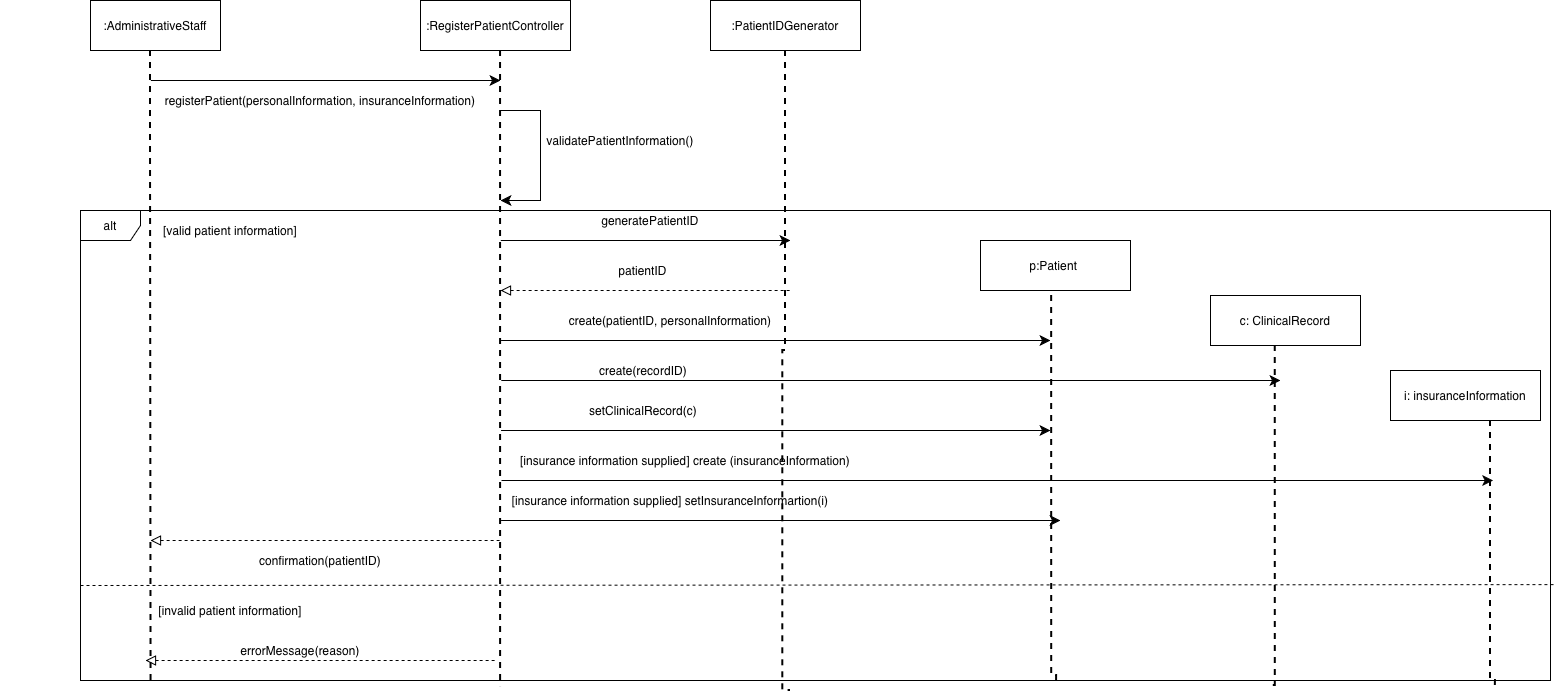

The diagram above was exported from draw.io. Its source (the exported page's mxGraphModel, read from the mxfile embedded in the PNG):
<mxGraphModel dx="2668" dy="1102" grid="1" gridSize="10" guides="1" tooltips="1" connect="1" arrows="1" fold="1" page="1" pageScale="1" pageWidth="850" pageHeight="1100" math="0" shadow="0">
  <root>
    <mxCell id="0" />
    <mxCell id="1" parent="0" />
    <mxCell id="KWjV3VIxvJckmXoQk_6W-1" parent="1" style="rounded=0;whiteSpace=wrap;html=1;" value=":AdministrativeStaff" vertex="1">
      <mxGeometry height="50" width="130" x="60" y="40" as="geometry" />
    </mxCell>
    <mxCell id="KWjV3VIxvJckmXoQk_6W-3" edge="1" parent="1" style="edgeStyle=orthogonalEdgeStyle;rounded=0;orthogonalLoop=1;jettySize=auto;html=1;defaultLabelBackgroundColor=gap;elbow=vertical;endArrow=none;endFill=0;strokeWidth=2;dashed=1;entryX=0.048;entryY=1.009;entryDx=0;entryDy=0;entryPerimeter=0;" target="KWjV3VIxvJckmXoQk_6W-43">
      <mxGeometry relative="1" x="-0.6957" as="geometry">
        <Array as="points" />
        <mxPoint x="120" y="90" as="sourcePoint" />
        <mxPoint x="120" y="740" as="targetPoint" />
      </mxGeometry>
    </mxCell>
    <mxCell id="KWjV3VIxvJckmXoQk_6W-4" edge="1" parent="1" style="edgeStyle=none;orthogonalLoop=1;jettySize=auto;html=1;rounded=0;fontSize=12;defaultLabelBackgroundColor=page;labelPadding=0 4;startSize=8;endSize=8;curved=1;" value="">
      <mxGeometry relative="1" width="120" as="geometry">
        <Array as="points" />
        <mxPoint x="120" y="120" as="sourcePoint" />
        <mxPoint x="470" y="120" as="targetPoint" />
      </mxGeometry>
    </mxCell>
    <mxCell id="KWjV3VIxvJckmXoQk_6W-5" parent="1" style="text;html=1;whiteSpace=wrap;strokeColor=none;fillColor=none;align=center;verticalAlign=middle;rounded=0;fontSize=16;" value="&lt;font style=&quot;font-size: 12px;&quot;&gt;registerPatient(personalInformation, insuranceInformation)&lt;/font&gt;" vertex="1">
      <mxGeometry height="20" width="460" x="60" y="130" as="geometry" />
    </mxCell>
    <mxCell id="KWjV3VIxvJckmXoQk_6W-6" edge="1" parent="1" style="edgeStyle=orthogonalEdgeStyle;rounded=0;orthogonalLoop=1;jettySize=auto;html=1;defaultLabelBackgroundColor=gap;elbow=vertical;endArrow=none;endFill=0;strokeWidth=2;dashed=1;">
      <mxGeometry relative="1" x="-0.7322" as="geometry">
        <Array as="points" />
        <mxPoint x="470.05" y="90" as="sourcePoint" />
        <mxPoint x="470.1" y="726.11" as="targetPoint" />
      </mxGeometry>
    </mxCell>
    <mxCell id="KWjV3VIxvJckmXoQk_6W-7" parent="1" style="rounded=0;whiteSpace=wrap;html=1;" value=":RegisterPatientController" vertex="1">
      <mxGeometry height="50" width="150" x="390" y="40" as="geometry" />
    </mxCell>
    <mxCell id="KWjV3VIxvJckmXoQk_6W-8" edge="1" parent="1" style="edgeStyle=orthogonalEdgeStyle;orthogonalLoop=1;jettySize=auto;html=1;rounded=0;fontSize=12;defaultLabelBackgroundColor=page;labelPadding=0 4;startSize=8;endSize=8;" value="">
      <mxGeometry relative="1" width="120" x="-0.9444" as="geometry">
        <Array as="points">
          <mxPoint x="470" y="150" />
          <mxPoint x="510" y="150" />
          <mxPoint x="510" y="240" />
        </Array>
        <mxPoint x="470" y="150" as="sourcePoint" />
        <mxPoint x="470" y="240" as="targetPoint" />
      </mxGeometry>
    </mxCell>
    <mxCell id="KWjV3VIxvJckmXoQk_6W-10" parent="1" style="text;html=1;whiteSpace=wrap;strokeColor=none;fillColor=none;align=center;verticalAlign=middle;rounded=0;fontSize=16;" value="&lt;font style=&quot;font-size: 12px;&quot;&gt;validatePatientInformation()&lt;/font&gt;" vertex="1">
      <mxGeometry height="20" width="180" x="500" y="170" as="geometry" />
    </mxCell>
    <mxCell id="KWjV3VIxvJckmXoQk_6W-11" edge="1" parent="1" style="edgeStyle=none;orthogonalLoop=1;jettySize=auto;html=1;rounded=0;fontSize=12;defaultLabelBackgroundColor=page;labelPadding=0 4;startSize=8;endSize=8;curved=1;startArrow=block;startFill=0;endArrow=none;endFill=0;sketch=0;dashed=1;" value="">
      <mxGeometry relative="1" width="120" as="geometry">
        <Array as="points" />
        <mxPoint x="120" y="580" as="sourcePoint" />
        <mxPoint x="470" y="580" as="targetPoint" />
      </mxGeometry>
    </mxCell>
    <mxCell id="KWjV3VIxvJckmXoQk_6W-12" parent="1" style="text;html=1;whiteSpace=wrap;strokeColor=none;fillColor=none;align=center;verticalAlign=middle;rounded=0;fontSize=16;dashed=1;" value="&lt;font style=&quot;font-size: 12px;&quot;&gt;confirmation(patientID)&lt;/font&gt;" vertex="1">
      <mxGeometry height="20" width="290" x="145" y="590" as="geometry" />
    </mxCell>
    <mxCell id="KWjV3VIxvJckmXoQk_6W-14" parent="1" style="rounded=0;whiteSpace=wrap;html=1;" value=":PatientIDGenerator" vertex="1">
      <mxGeometry height="50" width="150" x="680" y="40" as="geometry" />
    </mxCell>
    <mxCell id="KWjV3VIxvJckmXoQk_6W-16" parent="1" style="rounded=0;whiteSpace=wrap;html=1;" value="p:Patient&amp;nbsp;" vertex="1">
      <mxGeometry height="50" width="150" x="950" y="280" as="geometry" />
    </mxCell>
    <mxCell id="KWjV3VIxvJckmXoQk_6W-17" parent="1" style="rounded=0;whiteSpace=wrap;html=1;" value="c: ClinicalRecord" vertex="1">
      <mxGeometry height="50" width="150" x="1180" y="335" as="geometry" />
    </mxCell>
    <mxCell id="KWjV3VIxvJckmXoQk_6W-18" edge="1" parent="1" style="edgeStyle=orthogonalEdgeStyle;rounded=0;orthogonalLoop=1;jettySize=auto;html=1;defaultLabelBackgroundColor=gap;elbow=vertical;endArrow=none;endFill=0;strokeWidth=2;dashed=1;">
      <mxGeometry relative="1" x="-0.6464" as="geometry">
        <Array as="points">
          <mxPoint x="755" y="390" />
          <mxPoint x="752.3" y="390" />
        </Array>
        <mxPoint x="755" y="90" as="sourcePoint" />
        <mxPoint x="760" y="730" as="targetPoint" />
      </mxGeometry>
    </mxCell>
    <mxCell id="KWjV3VIxvJckmXoQk_6W-21" edge="1" parent="1" style="edgeStyle=none;orthogonalLoop=1;jettySize=auto;html=1;rounded=0;fontSize=12;defaultLabelBackgroundColor=page;labelPadding=0 4;startSize=8;endSize=8;curved=1;" value="">
      <mxGeometry relative="1" width="120" as="geometry">
        <Array as="points" />
        <mxPoint x="470" y="280" as="sourcePoint" />
        <mxPoint x="760" y="280" as="targetPoint" />
      </mxGeometry>
    </mxCell>
    <mxCell id="KWjV3VIxvJckmXoQk_6W-22" parent="1" style="text;html=1;whiteSpace=wrap;strokeColor=none;fillColor=none;align=center;verticalAlign=middle;rounded=0;fontSize=16;" value="&lt;font style=&quot;font-size: 12px;&quot;&gt;generatePatientID&lt;/font&gt;" vertex="1">
      <mxGeometry height="20" width="460" x="390" y="250" as="geometry" />
    </mxCell>
    <mxCell id="KWjV3VIxvJckmXoQk_6W-23" edge="1" parent="1" style="edgeStyle=none;orthogonalLoop=1;jettySize=auto;html=1;rounded=0;fontSize=12;defaultLabelBackgroundColor=page;labelPadding=0 4;startSize=8;endSize=8;curved=1;startArrow=block;startFill=0;endArrow=none;endFill=0;sketch=0;dashed=1;" value="">
      <mxGeometry relative="1" width="120" as="geometry">
        <Array as="points" />
        <mxPoint x="470" y="330" as="sourcePoint" />
        <mxPoint x="760" y="330" as="targetPoint" />
      </mxGeometry>
    </mxCell>
    <mxCell id="KWjV3VIxvJckmXoQk_6W-24" parent="1" style="text;html=1;whiteSpace=wrap;strokeColor=none;fillColor=none;align=center;verticalAlign=middle;rounded=0;fontSize=16;" value="&lt;font style=&quot;font-size: 12px;&quot;&gt;patientID&lt;/font&gt;" vertex="1">
      <mxGeometry height="20" width="25" x="600" y="300" as="geometry" />
    </mxCell>
    <mxCell id="KWjV3VIxvJckmXoQk_6W-28" edge="1" parent="1" style="edgeStyle=none;orthogonalLoop=1;jettySize=auto;html=1;rounded=0;fontSize=12;defaultLabelBackgroundColor=page;labelPadding=0 4;startSize=8;endSize=8;curved=1;" value="">
      <mxGeometry relative="1" width="120" as="geometry">
        <Array as="points" />
        <mxPoint x="470" y="380" as="sourcePoint" />
        <mxPoint x="1020" y="380" as="targetPoint" />
      </mxGeometry>
    </mxCell>
    <mxCell id="KWjV3VIxvJckmXoQk_6W-29" parent="1" style="text;html=1;whiteSpace=wrap;strokeColor=none;fillColor=none;align=center;verticalAlign=middle;rounded=0;fontSize=16;" value="&lt;font style=&quot;font-size: 12px;&quot;&gt;create(patientID, personalInformation)&lt;/font&gt;" vertex="1">
      <mxGeometry height="20" width="460" x="410" y="350" as="geometry" />
    </mxCell>
    <mxCell id="KWjV3VIxvJckmXoQk_6W-30" edge="1" parent="1" style="edgeStyle=none;orthogonalLoop=1;jettySize=auto;html=1;rounded=0;fontSize=12;defaultLabelBackgroundColor=page;labelPadding=0 4;startSize=8;endSize=8;curved=1;" value="">
      <mxGeometry relative="1" width="120" as="geometry">
        <Array as="points" />
        <mxPoint x="470" y="420" as="sourcePoint" />
        <mxPoint x="1250" y="420" as="targetPoint" />
      </mxGeometry>
    </mxCell>
    <mxCell id="KWjV3VIxvJckmXoQk_6W-31" parent="1" style="text;html=1;whiteSpace=wrap;strokeColor=none;fillColor=none;align=center;verticalAlign=middle;rounded=0;fontSize=16;" value="&lt;font style=&quot;font-size: 12px;&quot;&gt;create(recordID)&lt;/font&gt;" vertex="1">
      <mxGeometry height="20" width="460" x="382.5" y="400" as="geometry" />
    </mxCell>
    <mxCell id="KWjV3VIxvJckmXoQk_6W-33" edge="1" parent="1" style="edgeStyle=none;orthogonalLoop=1;jettySize=auto;html=1;rounded=0;fontSize=12;defaultLabelBackgroundColor=page;labelPadding=0 4;startSize=8;endSize=8;curved=1;" value="">
      <mxGeometry relative="1" width="120" as="geometry">
        <Array as="points" />
        <mxPoint x="470" y="470" as="sourcePoint" />
        <mxPoint x="1020" y="470" as="targetPoint" />
      </mxGeometry>
    </mxCell>
    <mxCell id="KWjV3VIxvJckmXoQk_6W-34" parent="1" style="text;html=1;whiteSpace=wrap;strokeColor=none;fillColor=none;align=center;verticalAlign=middle;rounded=0;fontSize=16;" value="&lt;font style=&quot;font-size: 12px;&quot;&gt;setClinicalRecord(c)&lt;/font&gt;" vertex="1">
      <mxGeometry height="20" width="460" x="382.5" y="440" as="geometry" />
    </mxCell>
    <mxCell id="KWjV3VIxvJckmXoQk_6W-36" parent="1" style="rounded=0;whiteSpace=wrap;html=1;" value="i: insuranceInformation" vertex="1">
      <mxGeometry height="50" width="150" x="1360" y="410" as="geometry" />
    </mxCell>
    <mxCell id="KWjV3VIxvJckmXoQk_6W-38" edge="1" parent="1" style="edgeStyle=none;orthogonalLoop=1;jettySize=auto;html=1;rounded=0;fontSize=12;defaultLabelBackgroundColor=page;labelPadding=0 4;startSize=8;endSize=8;curved=1;" value="">
      <mxGeometry relative="1" width="120" as="geometry">
        <Array as="points" />
        <mxPoint x="470" y="520" as="sourcePoint" />
        <mxPoint x="1462.6666666666667" y="520" as="targetPoint" />
      </mxGeometry>
    </mxCell>
    <mxCell id="KWjV3VIxvJckmXoQk_6W-39" parent="1" style="text;html=1;whiteSpace=wrap;strokeColor=none;fillColor=none;align=center;verticalAlign=middle;rounded=0;fontSize=16;" value="&lt;span style=&quot;font-size: 12px;&quot;&gt;[insurance information&amp;nbsp;supplied] create (insuranceInformation)&lt;/span&gt;" vertex="1">
      <mxGeometry height="20" width="460" x="425" y="490" as="geometry" />
    </mxCell>
    <mxCell id="KWjV3VIxvJckmXoQk_6W-40" edge="1" parent="1" style="edgeStyle=none;orthogonalLoop=1;jettySize=auto;html=1;rounded=0;fontSize=12;defaultLabelBackgroundColor=page;labelPadding=0 4;startSize=8;endSize=8;curved=1;" value="">
      <mxGeometry relative="1" width="120" as="geometry">
        <Array as="points" />
        <mxPoint x="470" y="560" as="sourcePoint" />
        <mxPoint x="1030" y="560" as="targetPoint" />
      </mxGeometry>
    </mxCell>
    <mxCell id="KWjV3VIxvJckmXoQk_6W-41" parent="1" style="text;html=1;whiteSpace=wrap;strokeColor=none;fillColor=none;align=center;verticalAlign=middle;rounded=0;fontSize=16;" value="&lt;span style=&quot;font-size: 12px;&quot;&gt;[insurance information&amp;nbsp;supplied] setInsuranceInformartion(i)&lt;/span&gt;" vertex="1">
      <mxGeometry height="20" width="460" x="410" y="530" as="geometry" />
    </mxCell>
    <mxCell id="KWjV3VIxvJckmXoQk_6W-43" parent="1" style="shape=umlFrame;whiteSpace=wrap;html=1;pointerEvents=0;" value="alt" vertex="1">
      <mxGeometry height="470" width="1470" x="50" y="250" as="geometry" />
    </mxCell>
    <mxCell id="KWjV3VIxvJckmXoQk_6W-44" parent="1" style="text;html=1;whiteSpace=wrap;strokeColor=none;fillColor=none;align=center;verticalAlign=middle;rounded=0;fontSize=16;" value="&lt;font style=&quot;font-size: 12px;&quot;&gt;[valid patient information]&lt;/font&gt;" vertex="1">
      <mxGeometry height="20" width="260" x="70" y="260" as="geometry" />
    </mxCell>
    <mxCell id="KWjV3VIxvJckmXoQk_6W-46" parent="1" style="text;html=1;whiteSpace=wrap;strokeColor=none;fillColor=none;align=center;verticalAlign=middle;rounded=0;fontSize=16;" value="&lt;font style=&quot;font-size: 12px;&quot;&gt;[invalid patient information]&lt;/font&gt;" vertex="1">
      <mxGeometry height="20" width="460" x="-30" y="640" as="geometry" />
    </mxCell>
    <mxCell id="KWjV3VIxvJckmXoQk_6W-47" parent="1" style="text;html=1;whiteSpace=wrap;strokeColor=none;fillColor=none;align=center;verticalAlign=middle;rounded=0;fontSize=16;" value="&lt;font style=&quot;font-size: 12px;&quot;&gt;errorMessage(reason)&lt;/font&gt;" vertex="1">
      <mxGeometry height="20" width="460" x="40" y="680" as="geometry" />
    </mxCell>
    <mxCell id="KWjV3VIxvJckmXoQk_6W-50" edge="1" parent="1" style="edgeStyle=none;orthogonalLoop=1;jettySize=auto;html=1;rounded=0;fontSize=12;defaultLabelBackgroundColor=page;labelPadding=0 4;startSize=8;endSize=8;curved=1;startArrow=block;startFill=0;endArrow=none;endFill=0;sketch=0;dashed=1;" value="">
      <mxGeometry relative="1" width="120" as="geometry">
        <Array as="points" />
        <mxPoint x="115" y="700" as="sourcePoint" />
        <mxPoint x="465" y="700" as="targetPoint" />
      </mxGeometry>
    </mxCell>
    <mxCell id="KWjV3VIxvJckmXoQk_6W-53" edge="1" parent="1" style="edgeStyle=none;orthogonalLoop=1;jettySize=auto;html=1;rounded=0;fontSize=12;defaultLabelBackgroundColor=page;labelPadding=0 4;startSize=8;endSize=8;curved=1;" target="KWjV3VIxvJckmXoQk_6W-43" value="">
      <mxGeometry relative="1" width="120" as="geometry">
        <Array as="points" />
        <mxPoint x="50" y="625" as="sourcePoint" />
        <mxPoint x="830" y="625" as="targetPoint" />
      </mxGeometry>
    </mxCell>
    <mxCell id="KWjV3VIxvJckmXoQk_6W-54" edge="1" parent="1" style="edgeStyle=none;orthogonalLoop=1;jettySize=auto;html=1;rounded=0;fontSize=12;defaultLabelBackgroundColor=page;labelPadding=0 4;startSize=8;endSize=8;curved=1;entryX=1.004;entryY=0.796;entryDx=0;entryDy=0;entryPerimeter=0;endArrow=none;endFill=0;dashed=1;" target="KWjV3VIxvJckmXoQk_6W-43" value="">
      <mxGeometry relative="1" width="140" as="geometry">
        <Array as="points" />
        <mxPoint x="50" y="625" as="sourcePoint" />
        <mxPoint x="1280" y="770" as="targetPoint" />
      </mxGeometry>
    </mxCell>
    <mxCell id="KWjV3VIxvJckmXoQk_6W-58" edge="1" parent="1" style="edgeStyle=orthogonalEdgeStyle;rounded=0;orthogonalLoop=1;jettySize=auto;html=1;defaultLabelBackgroundColor=gap;elbow=vertical;endArrow=none;endFill=0;strokeWidth=2;dashed=1;entryX=0.664;entryY=1;entryDx=0;entryDy=0;entryPerimeter=0;" target="KWjV3VIxvJckmXoQk_6W-43">
      <mxGeometry relative="1" x="-0.9846" as="geometry">
        <Array as="points">
          <mxPoint x="1021.2" y="715" />
          <mxPoint x="1026.1" y="715" />
        </Array>
        <mxPoint x="1021.15" y="335" as="sourcePoint" />
        <mxPoint x="1028.8500000000001" y="715" as="targetPoint" />
      </mxGeometry>
    </mxCell>
    <mxCell id="KWjV3VIxvJckmXoQk_6W-60" edge="1" parent="1" style="edgeStyle=orthogonalEdgeStyle;rounded=0;orthogonalLoop=1;jettySize=auto;html=1;defaultLabelBackgroundColor=gap;elbow=vertical;endArrow=none;endFill=0;strokeWidth=2;dashed=1;">
      <mxGeometry relative="1" x="-0.9828" as="geometry">
        <Array as="points">
          <mxPoint x="1239.95" y="725" />
          <mxPoint x="1244.85" y="725" />
        </Array>
        <mxPoint x="1244.75" y="385" as="sourcePoint" />
        <mxPoint x="1244.8" y="725" as="targetPoint" />
      </mxGeometry>
    </mxCell>
    <mxCell id="KWjV3VIxvJckmXoQk_6W-68" edge="1" parent="1" style="edgeStyle=orthogonalEdgeStyle;rounded=0;orthogonalLoop=1;jettySize=auto;html=1;defaultLabelBackgroundColor=gap;elbow=vertical;endArrow=none;endFill=0;strokeWidth=2;dashed=1;entryX=0.664;entryY=1;entryDx=0;entryDy=0;entryPerimeter=0;">
      <mxGeometry relative="1" x="-0.9846" as="geometry">
        <Array as="points">
          <mxPoint x="1460.0500000000002" y="720" />
          <mxPoint x="1464.9499999999998" y="720" />
        </Array>
        <mxPoint x="1460" y="460" as="sourcePoint" />
        <mxPoint x="1464.85" y="725" as="targetPoint" />
      </mxGeometry>
    </mxCell>
  </root>
</mxGraphModel>